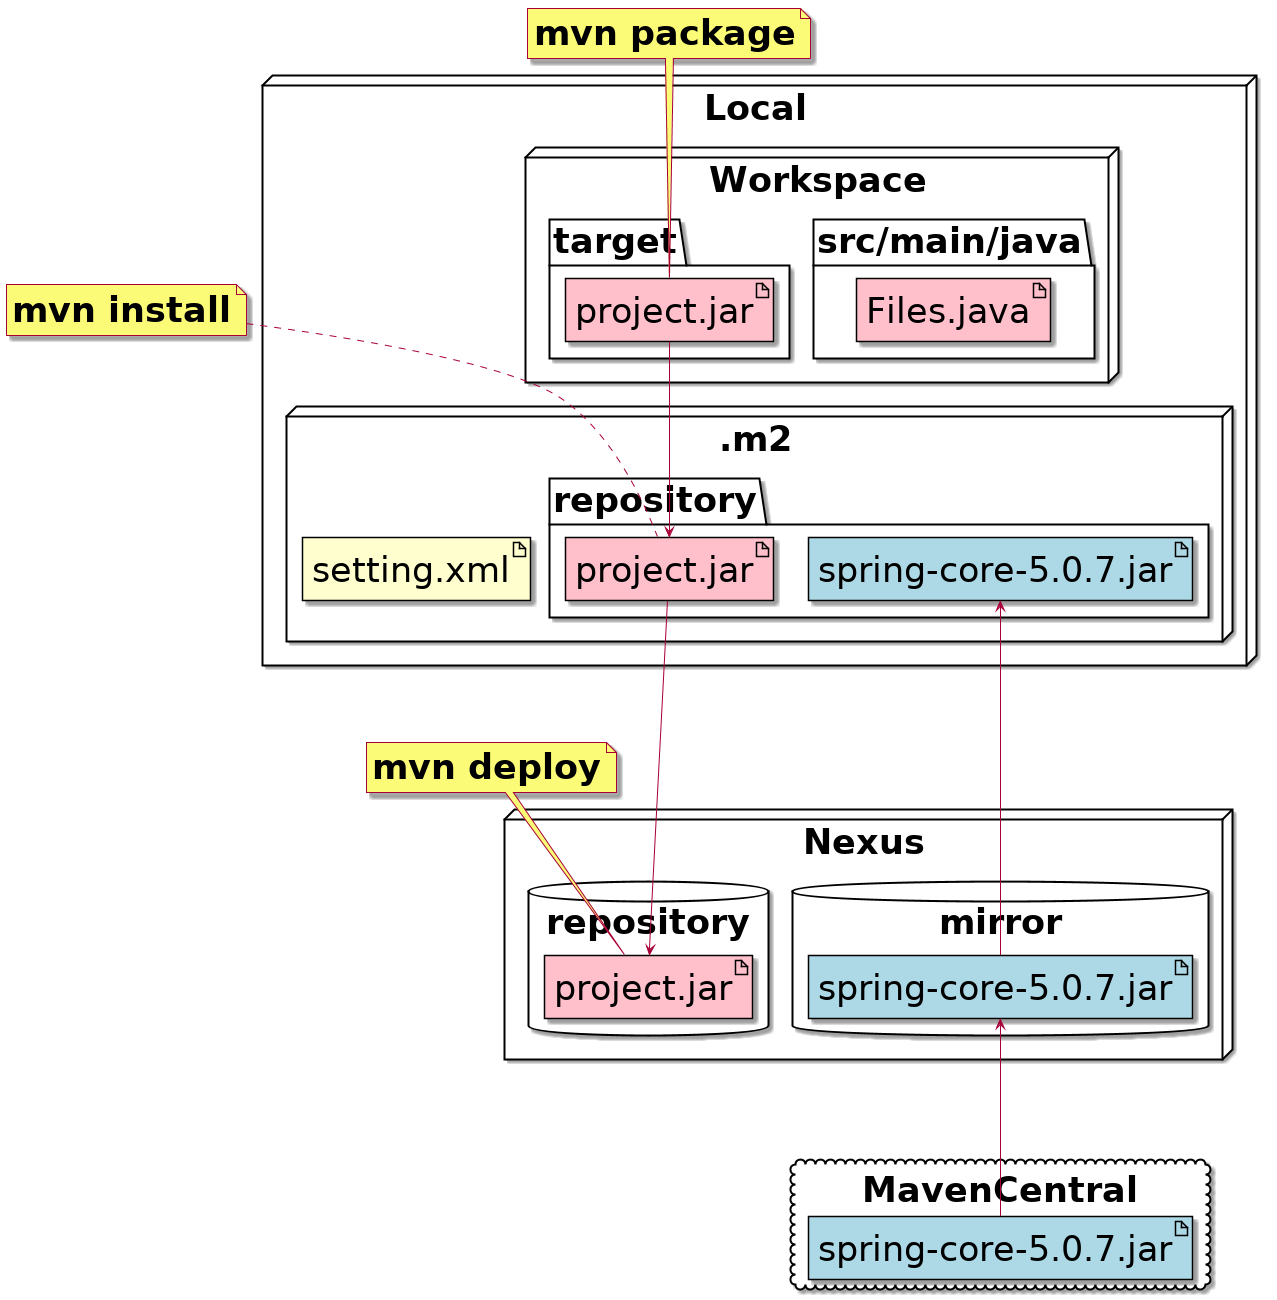

The diagram above was rendered by PlantUML. Its source (embedded in the PNG):
@startuml
skinparam defaultFontSize 35

cloud MavenCentral {
  artifact "spring-core-5.0.7.jar" as scmc #lightblue
}

node Nexus {
  database "repository" as repo {
    artifact "project.jar" as pn #pink
  }
  database "mirror" as m {
    artifact "spring-core-5.0.7.jar" as scn #lightblue
  }
}
node Local {
  node Workspace {
    package "src/main/java" as source {
      artifact "Files.java" as f #pink
    }
    package "target" as t {
      artifact "project.jar" as pl #pink
    }
  }
  node ".m2" {
    artifact "setting.xml"
    package "repository" {
      artifact "project.jar" as pm2 #pink
      artifact "spring-core-5.0.7.jar" as scm2 #lightblue
    }
  }
}

scmc ---up-> scn
scn ---up-> scm2
pl -> pm2
pm2 -> pn

note left of pl
  **mvn package**
end note

note left of pm2
  **mvn install**
end note

note left of pn
  **mvn deploy**
end note

@enduml